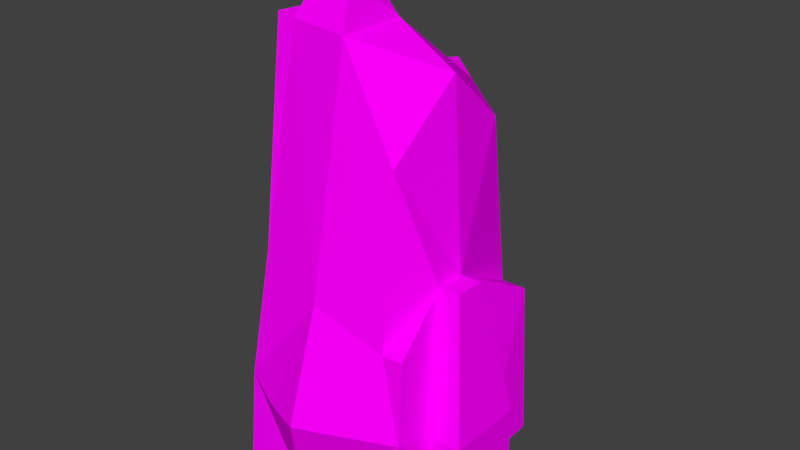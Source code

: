 # Source: BoulderOne.blend  (saved by Blender 2.77.0; exported with 4.5.12 LTS)
import bpy
from mathutils import Matrix  # noqa: F401  (used for matrix-valued properties, if any)

bpy.ops.wm.read_factory_settings(use_empty=True)
scene = bpy.context.scene
scene.name = 'Scene'

# ---- collections
col_collection_1 = bpy.data.collections.new('Collection 1'); scene.collection.children.link(col_collection_1)

# ---- images (referenced by path relative to the original .blend; pixels are not part of the script)
import os
ASSET_DIR = os.environ.get("B2B_ASSET_DIR", "")  # directory of the original .blend (textures are referenced by path, not embedded)
HERE = os.path.dirname(os.path.abspath(__file__))  # packed textures are extracted next to this script under _unpacked/

def load_image(name, relpath, width, height, colorspace="sRGB"):
    """Load a texture the original file referenced (path relative to the .blend, or extracted next to this script)."""
    p = next((c for c in (os.path.join(HERE, relpath), os.path.join(ASSET_DIR, relpath)) if relpath and os.path.exists(c)), "")
    if p:
        img = bpy.data.images.load(p, check_existing=True)
        img.name = name
    else:  # same state as the original file: an image datablock whose file is absent (Cycles renders it pink)
        img = bpy.data.images.new(name, width, height)
        img.source = "FILE"
        img.filepath = "//" + (relpath or name)
    img.colorspace_settings.name = colorspace
    return img
img_terrain_one_png = load_image('Terrain One.png', 'Terrain One.png', 1024, 1024, 'sRGB')

# ---- materials (node trees are filled in below, after node groups)
mat_material_002 = bpy.data.materials.new('Material.002')
mat_material_002.alpha_threshold = 0.0
mat_material_002.roughness = 0.5

# ---- material node trees
mat_material_002.use_nodes = True; mat_material_002.node_tree.nodes.clear()
_N = mat_material_002.node_tree.nodes; _L = mat_material_002.node_tree.links
n0 = _N.new('ShaderNodeOutputMaterial'); n0.name = 'Material Output'; n0.location = (300, 300)
n1 = _N.new('ShaderNodeBsdfDiffuse'); n1.name = 'Diffuse BSDF'; n1.location = (10, 300)
n2 = _N.new('ShaderNodeTexImage'); n2.name = 'Image Texture'; n2.location = (-180, 300)
n2.width = 140
n2.image = img_terrain_one_png
_L.new(n1.outputs[0], n0.inputs[0])
_L.new(n2.outputs[0], n1.inputs[0])
n0.is_active_output = True

# ---- world
world_world = bpy.data.worlds.new('World'); scene.world = world_world
world_world.color = (0.05088, 0.05088, 0.05088)
world_world.use_sun_shadow = False
world_world.sun_shadow_jitter_overblur = 0.0
world_world.cycles.sampling_method = 'MANUAL'

# ---- meshes
me_cube_001 = bpy.data.meshes.new('Cube.001')
me_cube_001.from_pydata([(-1.0, -1.0, -1.0), (-0.9357, 1.64, -0.9566), (-0.769, 0.769, 3.456), (0.7597, -1.007, 3.152), (0.769, 0.769, 3.23), (-0.986, -0.996, -0.0006327), (-1.047, 0.0541, -1.208), (0.1857, 1.09, 3.456), (1.0, 1.0, 0.0), (0.1857, 1.321, -1.0), (0.769, 0.0, 3.944), (1.263, 0.9739, -0.992), (0.0, 0.0, 4.403), (-1.389, 0.0, 0.0), (-1.206, 0.7452, 0.6791), (0.8921, 0.8921, 1.081), (1.097, -0.2524, 1.729), (0.18, 1.299, 0.2561), (-1.069, -0.002457, 1.218), (-0.1773, -0.555, 4.913), (-0.5659, -0.4721, 5.053), (-0.3205, -0.122, 4.902), (-0.07322, 1.68, -0.9882), (-0.9226, 1.654, 0.1155), (-0.7208, 1.443, 3.242), (-0.05887, 1.443, 3.242), (-0.03381, 1.669, -0.02157), (-0.4, 0.6864, -1.005), (-0.7851, -0.8054, 4.423), (-0.3794, 0.769, 3.628), (-0.769, 2.384e-07, 4.374), (-0.3851, 1.592, 3.467), (-0.4513, 1.812, 0.2358), (-1.024, -1.616, -0.9795), (-1.009, -1.517, 0.1682), (0.8685, -1.329, 1.102), (-0.01517, -0.887, 4.397), (-0.1817, -1.633, -0.9792), (-0.02353, -1.905, 0.04989), (-0.5169, -1.719, 0.03348), (-0.04694, -1.428, 1.433), (1.276, -1.004, 0.01411), (1.275, -1.004, -0.9901), (1.196, 0.9191, 1.069), (1.104, -0.6503, 1.745), (1.252, -1.619, -0.971), (1.306, 0.05331, -0.978), (1.235, -1.499, 0.156), (1.145, -1.333, 1.116), (-1.263, -0.9678, 1.297), (-0.9819, -0.8398, 4.476), (-0.9819, -0.07072, 4.42), (-1.604, -0.06839, 0.04687), (-1.213, -1.071, 0.04567), (1.695, -1.004, 0.02716), (1.695, -1.004, -0.9728), (1.38, -0.651, 1.756), (1.695, -0.003768, -0.9728), (1.695, -0.003768, 0.02716), (1.38, -0.2548, 1.741), (-0.4074, -0.5267, 4.962), (-0.5361, -0.1955, 5.053)], [], [(13, 14, 1), (8, 11, 9), (8, 43, 11), (27, 9, 11), (29, 2, 30), (28, 36, 19), (10, 12, 36), (10, 4, 7), (27, 11, 42), (5, 34, 28), (42, 11, 46), (7, 25, 31), (14, 2, 24), (17, 15, 8), (13, 6, 0), (28, 30, 51), (2, 14, 18), (5, 49, 53), (4, 15, 17), (17, 9, 22), (3, 44, 16), (4, 10, 16), (8, 15, 43), (12, 21, 19), (30, 28, 20), (25, 26, 32), (17, 26, 25), (14, 23, 1), (9, 27, 22), (24, 31, 32), (23, 32, 22), (29, 31, 24), (6, 1, 27), (0, 6, 27), (28, 60, 20), (12, 7, 29), (0, 33, 34), (34, 33, 37), (47, 38, 37), (35, 40, 38), (28, 34, 40), (3, 36, 40), (0, 42, 45), (46, 57, 55), (43, 16, 46), (46, 58, 57), (41, 44, 48), (42, 41, 47), (44, 35, 48), (51, 52, 49), (13, 5, 53), (30, 18, 52), (28, 50, 49), (54, 55, 57), (56, 54, 58), (41, 42, 55), (46, 16, 59), (41, 54, 56), (44, 56, 59), (21, 61, 60), (6, 13, 1), (17, 8, 9), (60, 28, 19), (3, 10, 36), (12, 10, 7), (0, 27, 42), (35, 44, 3), (29, 7, 31), (23, 14, 24), (5, 13, 0), (50, 28, 51), (18, 14, 13), (30, 2, 18), (7, 4, 17), (26, 17, 22), (10, 3, 16), (15, 4, 16), (36, 12, 19), (61, 30, 20), (21, 30, 61), (32, 26, 22), (31, 25, 32), (7, 17, 25), (22, 27, 1), (23, 24, 32), (1, 23, 22), (12, 30, 21), (19, 21, 60), (2, 29, 24), (33, 0, 37), (30, 12, 29), (5, 0, 34), (39, 34, 37), (45, 47, 37), (47, 35, 38), (40, 34, 39), (36, 28, 40), (35, 3, 40), (38, 40, 39), (38, 39, 37), (37, 0, 45), (15, 16, 43), (42, 46, 55), (43, 46, 11), (47, 41, 48), (45, 42, 47), (35, 47, 48), (53, 49, 52), (50, 51, 49), (52, 13, 53), (51, 30, 52), (5, 28, 49), (18, 13, 52), (58, 54, 57), (59, 56, 58), (54, 41, 55), (58, 46, 59), (44, 41, 56), (16, 44, 59), (60, 61, 20)])
_uv = me_cube_001.uv_layers.new(name='UVMap')
_uv.uv.foreach_set('vector', [0.8067, 0.3343, 0.7959, 0.3452, 0.7852, 0.3231, 0.8912, 0.4107, 0.8944, 0.4242, 0.881, 0.4248, 0.8912, 0.4107, 0.8934, 0.396, 0.8944, 0.4242, 0.8604, 0.3318, 0.8688, 0.323, 0.8821, 0.3275, 0.8553, 0.4212, 0.8592, 0.4174, 0.8625, 0.4305, 0.8668, 0.428, 0.8668, 0.4174, 0.8732, 0.42, 0.8648, 0.3782, 0.8652, 0.3706, 0.8761, 0.3708, 0.8162, 0.3953, 0.8162, 0.4068, 0.809, 0.4109, 0.8604, 0.3318, 0.8821, 0.3275, 0.8823, 0.355, 0.8188, 0.3335, 0.8255, 0.334, 0.8212, 0.3944, 0.8823, 0.355, 0.8821, 0.3275, 0.8823, 0.3412, 0.809, 0.4109, 0.806, 0.4161, 0.802, 0.4178, 0.7959, 0.3452, 0.8007, 0.383, 0.7921, 0.3809, 0.881, 0.4075, 0.8899, 0.3957, 0.8912, 0.4107, 0.8067, 0.3343, 0.8046, 0.3182, 0.8177, 0.3198, 0.8503, 0.4184, 0.8503, 0.4078, 0.8529, 0.4089, 0.8007, 0.383, 0.7959, 0.3452, 0.8079, 0.3512, 0.9162, 0.3635, 0.9117, 0.3808, 0.9135, 0.3637, 0.8884, 0.3662, 0.8899, 0.3957, 0.881, 0.4075, 0.9112, 0.4072, 0.9117, 0.4243, 0.9074, 0.424, 0.8772, 0.3883, 0.8725, 0.4089, 0.8676, 0.409, 0.8552, 0.3879, 0.8648, 0.3782, 0.8676, 0.409, 0.8912, 0.4107, 0.8899, 0.3957, 0.8934, 0.396, 0.8652, 0.3706, 0.8668, 0.3635, 0.8721, 0.3634, 0.8054, 0.4178, 0.8054, 0.4284, 0.7974, 0.4247, 0.8366, 0.3958, 0.8368, 0.4408, 0.8312, 0.4374, 0.9112, 0.4072, 0.9067, 0.4108, 0.9075, 0.3662, 0.7959, 0.3452, 0.7862, 0.3383, 0.7852, 0.3231, 0.8688, 0.323, 0.8604, 0.3318, 0.8656, 0.3182, 0.8284, 0.3958, 0.8325, 0.3929, 0.8312, 0.4374, 0.8255, 0.4388, 0.8312, 0.4374, 0.8363, 0.4541, 0.802, 0.4064, 0.802, 0.4178, 0.7978, 0.4162, 0.8535, 0.3404, 0.8546, 0.3186, 0.8604, 0.3318, 0.8542, 0.355, 0.8535, 0.3404, 0.8604, 0.3318, 0.8668, 0.428, 0.8738, 0.4231, 0.8749, 0.4254, 0.8067, 0.3947, 0.809, 0.4109, 0.802, 0.4064, 0.8177, 0.3198, 0.8254, 0.3194, 0.8252, 0.3352, 0.8252, 0.3352, 0.8254, 0.3182, 0.8358, 0.3182, 0.8534, 0.3321, 0.8377, 0.3316, 0.8358, 0.3182, 0.8487, 0.3471, 0.8373, 0.3489, 0.8377, 0.3316, 0.8282, 0.3929, 0.8255, 0.334, 0.8373, 0.3489, 0.8472, 0.3764, 0.8377, 0.3927, 0.8373, 0.3489, 0.8542, 0.355, 0.8823, 0.355, 0.882, 0.3634, 0.8823, 0.3412, 0.8875, 0.3412, 0.8875, 0.355, 0.837, 0.4034, 0.8503, 0.3929, 0.8503, 0.4302, 0.8985, 0.3183, 0.893, 0.3319, 0.8933, 0.3182, 0.8227, 0.409, 0.8242, 0.4333, 0.8169, 0.4235, 0.8242, 0.3955, 0.8227, 0.409, 0.8162, 0.4083, 0.8517, 0.3571, 0.8487, 0.3471, 0.8522, 0.3473, 0.8972, 0.4243, 0.8946, 0.3638, 0.9063, 0.3806, 0.8503, 0.4077, 0.8503, 0.3929, 0.853, 0.3931, 0.9181, 0.4239, 0.9162, 0.3806, 0.9206, 0.3638, 0.9146, 0.4243, 0.9119, 0.4245, 0.9117, 0.3808, 0.7972, 0.4189, 0.7972, 0.4325, 0.7848, 0.4324, 0.793, 0.3947, 0.7972, 0.4189, 0.7848, 0.4188, 0.8927, 0.3425, 0.893, 0.3561, 0.8878, 0.3561, 0.8985, 0.3183, 0.8985, 0.3558, 0.8962, 0.3558, 0.8927, 0.3425, 0.8875, 0.3425, 0.8907, 0.3182, 0.8664, 0.4396, 0.863, 0.4401, 0.8625, 0.4347, 0.8054, 0.4178, 0.8082, 0.4178, 0.8059, 0.4234, 0.8157, 0.2959, 0.8178, 0.3121, 0.7963, 0.3009, 0.8921, 0.3853, 0.9023, 0.3885, 0.8921, 0.4025, 0.8849, 0.4009, 0.8779, 0.4057, 0.8843, 0.3977, 0.8883, 0.3661, 0.8759, 0.356, 0.8872, 0.3485, 0.8178, 0.3725, 0.8273, 0.373, 0.8201, 0.3887, 0.8653, 0.3327, 0.8715, 0.3095, 0.8934, 0.3327, 0.8921, 0.3952, 0.8836, 0.3867, 0.8883, 0.3661, 0.8131, 0.3841, 0.8201, 0.3887, 0.8131, 0.3956, 0.7973, 0.3161, 0.807, 0.323, 0.8033, 0.3587, 0.8299, 0.3113, 0.8178, 0.3121, 0.8289, 0.2976, 0.864, 0.3972, 0.8614, 0.3962, 0.864, 0.3866, 0.819, 0.329, 0.807, 0.323, 0.8178, 0.3121, 0.8223, 0.3725, 0.8118, 0.3608, 0.819, 0.329, 0.8922, 0.3412, 0.8996, 0.3439, 0.8921, 0.3853, 0.9178, 0.3886, 0.9223, 0.3849, 0.9185, 0.4017, 0.8759, 0.356, 0.8883, 0.3661, 0.8787, 0.3868, 0.8646, 0.3952, 0.8663, 0.3657, 0.8787, 0.3868, 0.8872, 0.3485, 0.8763, 0.3484, 0.8832, 0.3412, 0.8087, 0.3988, 0.8165, 0.3956, 0.8085, 0.4025, 0.8702, 0.4171, 0.8736, 0.4083, 0.8731, 0.418, 0.8423, 0.4152, 0.8479, 0.4186, 0.8474, 0.4318, 0.8436, 0.3707, 0.8477, 0.3736, 0.8423, 0.4152, 0.9227, 0.3412, 0.9223, 0.3849, 0.9186, 0.3439, 0.8767, 0.2959, 0.8715, 0.3095, 0.8657, 0.2964, 0.8366, 0.4166, 0.8395, 0.3736, 0.8423, 0.4152, 0.8365, 0.4318, 0.8366, 0.4166, 0.8474, 0.4318, 0.8646, 0.4117, 0.8736, 0.4083, 0.8702, 0.4171, 0.8879, 0.4011, 0.8897, 0.3952, 0.8906, 0.4011, 0.8083, 0.3844, 0.8131, 0.3841, 0.8089, 0.3939, 0.865, 0.3412, 0.8653, 0.3327, 0.8754, 0.3412, 0.8131, 0.3725, 0.8178, 0.3725, 0.8131, 0.3841, 0.8299, 0.3113, 0.8289, 0.2976, 0.8363, 0.3129, 0.8427, 0.3095, 0.8363, 0.3129, 0.8469, 0.2959, 0.8646, 0.2961, 0.8645, 0.3099, 0.8469, 0.2959, 0.8645, 0.3099, 0.8599, 0.3248, 0.8488, 0.3094, 0.8484, 0.3267, 0.8366, 0.3118, 0.8427, 0.3095, 0.8488, 0.3705, 0.8393, 0.3707, 0.8484, 0.3267, 0.8599, 0.3248, 0.8583, 0.3542, 0.8484, 0.3267, 0.8488, 0.3094, 0.8484, 0.3267, 0.8427, 0.3095, 0.8488, 0.3094, 0.8427, 0.3095, 0.8469, 0.2959, 0.8754, 0.3412, 0.8653, 0.3327, 0.8931, 0.3412, 0.8779, 0.3952, 0.8771, 0.412, 0.8745, 0.3957, 0.8934, 0.3327, 0.8934, 0.319, 0.8986, 0.3327, 0.8481, 0.3812, 0.8614, 0.408, 0.8491, 0.4093, 0.8273, 0.3861, 0.8338, 0.3868, 0.828, 0.4013, 0.8278, 0.3725, 0.8354, 0.3733, 0.8273, 0.3861, 0.8599, 0.3248, 0.8645, 0.3099, 0.8633, 0.325, 0.9178, 0.3412, 0.9174, 0.3584, 0.9057, 0.3416, 0.9178, 0.4023, 0.9083, 0.4021, 0.9174, 0.3584, 0.8642, 0.3856, 0.8614, 0.3855, 0.8642, 0.3708, 0.9318, 0.402, 0.9292, 0.4017, 0.9317, 0.3415, 0.9273, 0.3412, 0.9257, 0.4021, 0.9228, 0.3586, 0.9273, 0.3583, 0.9291, 0.3412, 0.9317, 0.3415, 0.7959, 0.3966, 0.8083, 0.3966, 0.7959, 0.4102, 0.7992, 0.3726, 0.8041, 0.3725, 0.7959, 0.3966, 0.8986, 0.3203, 0.9038, 0.3203, 0.899, 0.3339, 0.9041, 0.3096, 0.9096, 0.2961, 0.9073, 0.3336, 0.9041, 0.2959, 0.9038, 0.3203, 0.9018, 0.2959, 0.8771, 0.412, 0.8775, 0.4174, 0.8736, 0.4125, 0.8171, 0.4012, 0.8193, 0.3956, 0.8198, 0.3988])
me_cube_001.materials.append(mat_material_002)
me_cube_001.use_remesh_preserve_volume = False
me_cube_001.use_remesh_preserve_attributes = False
me_cube_001.use_mirror_vertex_groups = False
me_cube_001.update()

# ---- objects
ob_cube = bpy.data.objects.new('Cube', me_cube_001)

# ---- transforms, parenting, visibility, modifiers, constraints
ob_cube.location = (0.0, 0.0, 1.006)
ob_cube.lineart.crease_threshold = 0.0

# ---- collection membership
col_collection_1.objects.link(ob_cube)

# ---- scene / render settings (as saved in the file)
scene.frame_start = 1; scene.frame_end = 250; scene.frame_set(5)
scene.render.engine = 'CYCLES'
scene.render.resolution_percentage = 50
scene.render.dither_intensity = 0.0
scene.cycles.use_denoising = False
scene.cycles.samples = 128
scene.cycles.sampling_pattern = 'TABULATED_SOBOL'
scene.cycles.light_sampling_threshold = 0.0
scene.cycles.use_adaptive_sampling = False
scene.cycles.use_light_tree = False
scene.cycles.blur_glossy = 0.0
scene.cycles.sample_clamp_indirect = 0.0
scene.view_settings.view_transform = 'Standard'
bpy.context.view_layer.update()

# ---- added for rendering (the .blend has no active camera and no usable light): camera, sun
cam_auto = bpy.data.cameras.new('AutoCamera')
cam_auto.lens = 50.0
cam_auto.sensor_width = 36.0
cam_auto.clip_end = 1000.0
ob_auto_camera = bpy.data.objects.new('AutoCamera', cam_auto)
scene.collection.objects.link(ob_auto_camera)
ob_auto_camera.location = (7.44168, -8.92122, 8.84546)
ob_auto_camera.rotation_euler = (1.09748, -7.21219e-08, 0.694738)
scene.camera = ob_auto_camera
light_auto_sun = bpy.data.lights.new('AutoSun', 'SUN')
light_auto_sun.energy = 3.0
light_auto_sun.angle = 0.0523599
ob_auto_sun = bpy.data.objects.new('AutoSun', light_auto_sun)
scene.collection.objects.link(ob_auto_sun)
ob_auto_sun.rotation_euler = (0.872665, 0.174533, 0.523599)
bpy.context.view_layer.update()
